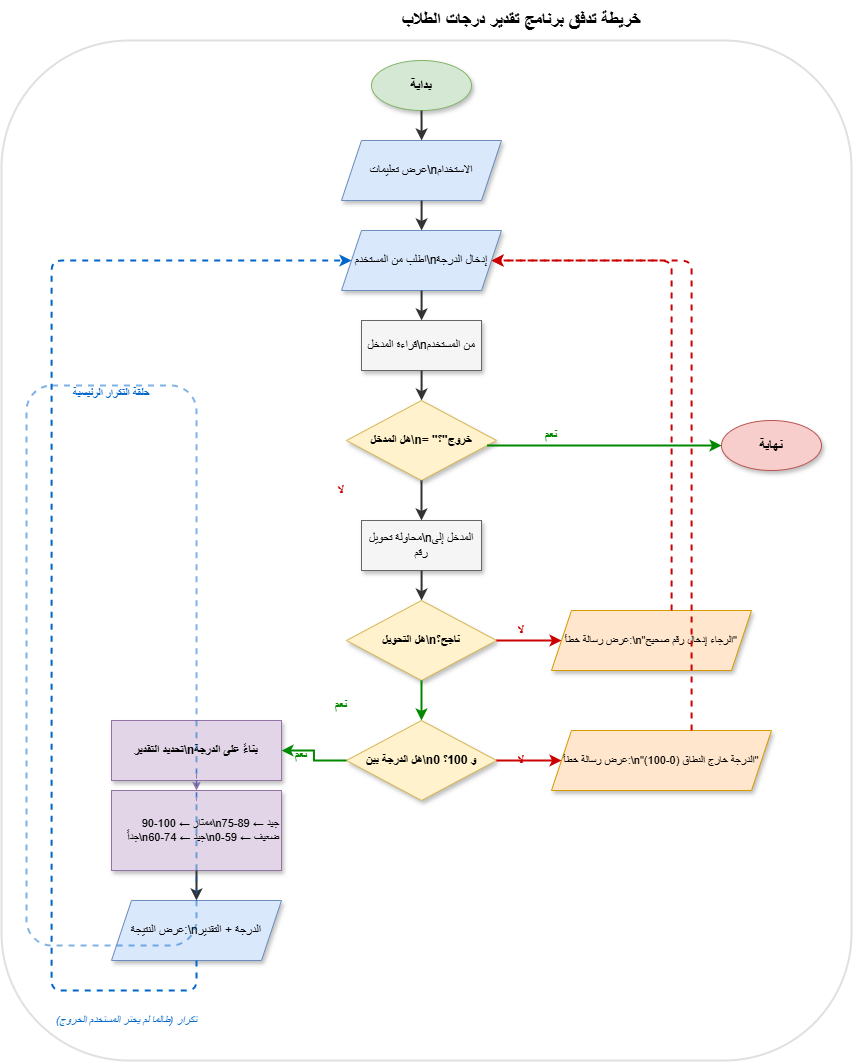

The diagram above was exported from draw.io. Its source (the exported page's mxGraphModel, read from the mxfile embedded in the PNG):
<mxGraphModel dx="1873" dy="1105" grid="1" gridSize="10" guides="1" tooltips="1" connect="1" arrows="1" fold="1" page="1" pageScale="1" pageWidth="1169" pageHeight="1100" math="0" shadow="0">
  <root>
    <mxCell id="0" />
    <mxCell id="1" parent="0" />
    <mxCell id="title" parent="1" style="text;html=1;strokeColor=none;fillColor=none;align=center;verticalAlign=middle;whiteSpace=wrap;rounded=0;fontSize=18;fontStyle=1" value="خريطة تدفق برنامج تقدير درجات الطلاب" vertex="1">
      <mxGeometry height="40" width="500" x="300" y="10" as="geometry" />
    </mxCell>
    <mxCell id="start" parent="1" style="ellipse;whiteSpace=wrap;html=1;fillColor=#d5e8d4;strokeColor=#82b366;fontSize=14;fontStyle=1;shadow=1" value="بداية" vertex="1">
      <mxGeometry height="50" width="100" x="400" y="70" as="geometry" />
    </mxCell>
    <mxCell id="instructions" parent="1" style="shape=parallelogram;perimeter=parallelogramPerimeter;whiteSpace=wrap;html=1;fixedSize=1;fillColor=#dae8fc;strokeColor=#6c8ebf;fontSize=12;shadow=1" value="عرض تعليمات\nالاستخدام" vertex="1">
      <mxGeometry height="60" width="160" x="370" y="150" as="geometry" />
    </mxCell>
    <mxCell id="input-grade" parent="1" style="shape=parallelogram;perimeter=parallelogramPerimeter;whiteSpace=wrap;html=1;fixedSize=1;fillColor=#dae8fc;strokeColor=#6c8ebf;fontSize=12;shadow=1" value="اطلب من المستخدم\nإدخال الدرجة" vertex="1">
      <mxGeometry height="60" width="160" x="370" y="240" as="geometry" />
    </mxCell>
    <mxCell id="read-input" parent="1" style="shape=rectangle;whiteSpace=wrap;html=1;fillColor=#f5f5f5;strokeColor=#666666;fontSize=12;shadow=1" value="قراءة المدخل\nمن المستخدم" vertex="1">
      <mxGeometry height="50" width="120" x="390" y="330" as="geometry" />
    </mxCell>
    <mxCell id="check-exit" parent="1" style="rhombus;whiteSpace=wrap;html=1;fillColor=#fff2cc;strokeColor=#d6b656;fontSize=12;fontStyle=1;shadow=1" value="هل المدخل\n= &quot;خروج&quot;؟" vertex="1">
      <mxGeometry height="80" width="150" x="375" y="410" as="geometry" />
    </mxCell>
    <mxCell id="end" parent="1" style="ellipse;whiteSpace=wrap;html=1;fillColor=#f8cecc;strokeColor=#b85450;fontSize=14;fontStyle=1;shadow=1" value="نهاية" vertex="1">
      <mxGeometry height="50" width="100" x="750" y="430" as="geometry" />
    </mxCell>
    <mxCell id="try-convert" parent="1" style="shape=rectangle;whiteSpace=wrap;html=1;fillColor=#f5f5f5;strokeColor=#666666;fontSize=12;shadow=1" value="محاولة تحويل\nالمدخل إلى رقم" vertex="1">
      <mxGeometry height="50" width="120" x="390" y="530" as="geometry" />
    </mxCell>
    <mxCell id="check-convert" parent="1" style="rhombus;whiteSpace=wrap;html=1;fillColor=#fff2cc;strokeColor=#d6b656;fontSize=12;fontStyle=1;shadow=1" value="هل التحويل\nناجح؟" vertex="1">
      <mxGeometry height="80" width="150" x="375" y="610" as="geometry" />
    </mxCell>
    <mxCell id="error-convert" parent="1" style="shape=parallelogram;perimeter=parallelogramPerimeter;whiteSpace=wrap;html=1;fixedSize=1;fillColor=#ffe6cc;strokeColor=#d79b00;fontSize=11;shadow=1" value="عرض رسالة خطأ:\n&quot;الرجاء إدخال رقم صحيح&quot;" vertex="1">
      <mxGeometry height="60" width="200" x="580" y="620" as="geometry" />
    </mxCell>
    <mxCell id="check-range" parent="1" style="rhombus;whiteSpace=wrap;html=1;fillColor=#fff2cc;strokeColor=#d6b656;fontSize=12;fontStyle=1;shadow=1" value="هل الدرجة بين\n0 و 100؟" vertex="1">
      <mxGeometry height="80" width="150" x="375" y="730" as="geometry" />
    </mxCell>
    <mxCell id="error-range" parent="1" style="shape=parallelogram;perimeter=parallelogramPerimeter;whiteSpace=wrap;html=1;fixedSize=1;fillColor=#ffe6cc;strokeColor=#d79b00;fontSize=11;shadow=1" value="عرض رسالة خطأ:\n&quot;الدرجة خارج النطاق (0-100)&quot;" vertex="1">
      <mxGeometry height="60" width="220" x="580" y="740" as="geometry" />
    </mxCell>
    <mxCell id="determine" parent="1" style="shape=rectangle;whiteSpace=wrap;html=1;fillColor=#e1d5e7;strokeColor=#9673a6;fontSize=12;fontStyle=1;shadow=1" value="تحديد التقدير\nبناءً على الدرجة" vertex="1">
      <mxGeometry height="60" width="170" x="140" y="730" as="geometry" />
    </mxCell>
    <mxCell id="grade-details" parent="1" style="shape=rectangle;whiteSpace=wrap;html=1;fillColor=#e1d5e7;strokeColor=#9673a6;fontSize=11;align=right;shadow=1" value="90-100 ← ممتاز\n75-89  ← جيد جداً\n60-74  ← جيد\n0-59   ← ضعيف" vertex="1">
      <mxGeometry height="80" width="170" x="140" y="800" as="geometry" />
    </mxCell>
    <mxCell id="output" parent="1" style="shape=parallelogram;perimeter=parallelogramPerimeter;whiteSpace=wrap;html=1;fixedSize=1;fillColor=#dae8fc;strokeColor=#6c8ebf;fontSize=12;shadow=1" value="عرض النتيجة:\nالدرجة + التقدير" vertex="1">
      <mxGeometry height="60" width="170" x="140" y="910" as="geometry" />
    </mxCell>
    <mxCell id="arrow1" edge="1" parent="1" source="start" style="edgeStyle=orthogonalEdgeStyle;rounded=0;orthogonalLoop=1;jettySize=auto;html=1;strokeWidth=2;strokeColor=#333333;" target="instructions">
      <mxGeometry relative="1" as="geometry" />
    </mxCell>
    <mxCell id="arrow2" edge="1" parent="1" source="instructions" style="edgeStyle=orthogonalEdgeStyle;rounded=0;orthogonalLoop=1;jettySize=auto;html=1;strokeWidth=2;strokeColor=#333333;" target="input-grade">
      <mxGeometry relative="1" as="geometry" />
    </mxCell>
    <mxCell id="arrow3" edge="1" parent="1" source="input-grade" style="edgeStyle=orthogonalEdgeStyle;rounded=0;orthogonalLoop=1;jettySize=auto;html=1;strokeWidth=2;strokeColor=#333333;" target="read-input">
      <mxGeometry relative="1" as="geometry" />
    </mxCell>
    <mxCell id="arrow4" edge="1" parent="1" source="read-input" style="edgeStyle=orthogonalEdgeStyle;rounded=0;orthogonalLoop=1;jettySize=auto;html=1;strokeWidth=2;strokeColor=#333333;" target="check-exit">
      <mxGeometry relative="1" as="geometry" />
    </mxCell>
    <mxCell id="arrow-exit-yes" edge="1" parent="1" source="check-exit" style="edgeStyle=orthogonalEdgeStyle;rounded=0;orthogonalLoop=1;jettySize=auto;html=1;strokeWidth=2;strokeColor=#008800;strokeColor=#008800;" target="end">
      <mxGeometry relative="1" as="geometry">
        <Array as="points">
          <mxPoint x="550" y="455" />
          <mxPoint x="550" y="455" />
        </Array>
        <mxPoint x="525" y="455" as="targetPoint" />
      </mxGeometry>
    </mxCell>
    <mxCell id="label-yes" parent="1" style="text;html=1;strokeColor=none;fillColor=none;align=center;verticalAlign=middle;whiteSpace=wrap;rounded=0;fontSize=12;fontColor=#008800;fontStyle=1" value="نعم" vertex="1">
      <mxGeometry height="20" width="50" x="555" y="435" as="geometry" />
    </mxCell>
    <mxCell id="arrow-exit-no" edge="1" parent="1" source="check-exit" style="edgeStyle=orthogonalEdgeStyle;rounded=0;orthogonalLoop=1;jettySize=auto;html=1;strokeWidth=2;strokeColor=#333333;" target="try-convert">
      <mxGeometry relative="1" as="geometry" />
    </mxCell>
    <mxCell id="label-no" parent="1" style="text;html=1;strokeColor=none;fillColor=none;align=center;verticalAlign=middle;whiteSpace=wrap;rounded=0;fontSize=12;fontColor=#cc0000;fontStyle=1" value="لا" vertex="1">
      <mxGeometry height="20" width="40" x="350" y="490" as="geometry" />
    </mxCell>
    <mxCell id="arrow7" edge="1" parent="1" source="try-convert" style="edgeStyle=orthogonalEdgeStyle;rounded=0;orthogonalLoop=1;jettySize=auto;html=1;strokeWidth=2;strokeColor=#333333;" target="check-convert">
      <mxGeometry relative="1" as="geometry" />
    </mxCell>
    <mxCell id="arrow-convert-no" edge="1" parent="1" source="check-convert" style="edgeStyle=orthogonalEdgeStyle;rounded=0;orthogonalLoop=1;jettySize=auto;html=1;strokeWidth=2;strokeColor=#cc0000;" target="error-convert">
      <mxGeometry relative="1" as="geometry">
        <mxPoint x="525" y="650" as="targetPoint" />
      </mxGeometry>
    </mxCell>
    <mxCell id="label-convert-no" parent="1" style="text;html=1;strokeColor=none;fillColor=none;align=center;verticalAlign=middle;whiteSpace=wrap;rounded=0;fontSize=12;fontColor=#cc0000;fontStyle=1" value="لا" vertex="1">
      <mxGeometry height="20" width="40" x="530" y="630" as="geometry" />
    </mxCell>
    <mxCell id="arrow-convert-yes" edge="1" parent="1" source="check-convert" style="edgeStyle=orthogonalEdgeStyle;rounded=0;orthogonalLoop=1;jettySize=auto;html=1;strokeWidth=2;strokeColor=#008800;" target="check-range">
      <mxGeometry relative="1" as="geometry" />
    </mxCell>
    <mxCell id="label-convert-yes" parent="1" style="text;html=1;strokeColor=none;fillColor=none;align=center;verticalAlign=middle;whiteSpace=wrap;rounded=0;fontSize=12;fontColor=#008800;fontStyle=1" value="نعم" vertex="1">
      <mxGeometry height="20" width="40" x="350" y="705" as="geometry" />
    </mxCell>
    <mxCell id="arrow-error-loop" edge="1" parent="1" source="error-convert" style="edgeStyle=orthogonalEdgeStyle;rounded=1;orthogonalLoop=1;jettySize=auto;html=1;strokeWidth=2;strokeColor=#cc0000;dashed=1;" target="input-grade">
      <mxGeometry relative="1" as="geometry">
        <Array as="points">
          <mxPoint x="680" y="680" />
          <mxPoint x="700" y="680" />
          <mxPoint x="700" y="270" />
        </Array>
        <mxPoint x="680" y="270" as="targetPoint" />
      </mxGeometry>
    </mxCell>
    <mxCell id="arrow-range-no" edge="1" parent="1" source="check-range" style="edgeStyle=orthogonalEdgeStyle;rounded=0;orthogonalLoop=1;jettySize=auto;html=1;strokeWidth=2;strokeColor=#cc0000;" target="error-range">
      <mxGeometry relative="1" as="geometry" />
    </mxCell>
    <mxCell id="label-range-no" parent="1" style="text;html=1;strokeColor=none;fillColor=none;align=center;verticalAlign=middle;whiteSpace=wrap;rounded=0;fontSize=12;fontColor=#cc0000;fontStyle=1" value="لا" vertex="1">
      <mxGeometry height="20" width="40" x="530" y="760" as="geometry" />
    </mxCell>
    <mxCell id="arrow-range-yes" edge="1" parent="1" source="check-range" style="edgeStyle=orthogonalEdgeStyle;rounded=0;orthogonalLoop=1;jettySize=auto;html=1;strokeWidth=2;strokeColor=#008800;" target="determine">
      <mxGeometry relative="1" as="geometry">
        <mxPoint x="375" y="760" as="targetPoint" />
      </mxGeometry>
    </mxCell>
    <mxCell id="label-range-yes" parent="1" style="text;html=1;strokeColor=none;fillColor=none;align=center;verticalAlign=middle;whiteSpace=wrap;rounded=0;fontSize=12;fontColor=#008800;fontStyle=1" value="نعم" vertex="1">
      <mxGeometry height="20" width="40" x="310" y="755" as="geometry" />
    </mxCell>
    <mxCell id="arrow-range-error-loop" edge="1" parent="1" source="error-range" style="edgeStyle=orthogonalEdgeStyle;rounded=1;orthogonalLoop=1;jettySize=auto;html=1;strokeWidth=2;strokeColor=#cc0000;dashed=1;" target="input-grade">
      <mxGeometry relative="1" as="geometry">
        <Array as="points">
          <mxPoint x="690" y="800" />
          <mxPoint x="720" y="800" />
          <mxPoint x="720" y="270" />
        </Array>
        <mxPoint x="690" y="270" as="targetPoint" />
      </mxGeometry>
    </mxCell>
    <mxCell id="arrow14" edge="1" parent="1" source="determine" style="edgeStyle=orthogonalEdgeStyle;rounded=0;orthogonalLoop=1;jettySize=auto;html=1;strokeWidth=1;strokeColor=#9673a6;dashed=1;" target="grade-details">
      <mxGeometry relative="1" as="geometry" />
    </mxCell>
    <mxCell id="arrow15" edge="1" parent="1" source="grade-details" style="edgeStyle=orthogonalEdgeStyle;rounded=0;orthogonalLoop=1;jettySize=auto;html=1;strokeWidth=2;strokeColor=#333333;" target="output">
      <mxGeometry relative="1" as="geometry" />
    </mxCell>
    <mxCell id="arrow-loop-main" edge="1" parent="1" source="output" style="edgeStyle=orthogonalEdgeStyle;rounded=1;orthogonalLoop=1;jettySize=auto;html=1;strokeWidth=2;strokeColor=#0066cc;dashed=1;" target="input-grade">
      <mxGeometry relative="1" as="geometry">
        <Array as="points">
          <mxPoint x="225" y="1000" />
          <mxPoint x="80" y="1000" />
          <mxPoint x="80" y="270" />
        </Array>
        <mxPoint x="225" y="270" as="targetPoint" />
      </mxGeometry>
    </mxCell>
    <mxCell id="label-loop" parent="1" style="text;html=1;strokeColor=none;fillColor=none;align=center;verticalAlign=middle;whiteSpace=wrap;rounded=0;fontSize=11;fontColor=#0066cc;fontStyle=2" value="تكرار (طالما لم يختر المستخدم الخروج)" vertex="1">
      <mxGeometry height="20" width="210" x="50" y="1020" as="geometry" />
    </mxCell>
    <mxCell id="loop-box" parent="1" style="rounded=1;whiteSpace=wrap;html=1;fillColor=none;strokeColor=#0066cc;strokeWidth=2;dashed=1;opacity=50;" value="" vertex="1">
      <mxGeometry height="560" width="170" x="55" y="395" as="geometry" />
    </mxCell>
    <mxCell id="loop-label" parent="1" style="text;html=1;strokeColor=none;fillColor=none;align=center;verticalAlign=top;whiteSpace=wrap;rounded=0;fontSize=11;fontColor=#0066cc;fontStyle=1" value="حلقة التكرار الرئيسية" vertex="1">
      <mxGeometry height="30" width="140" x="70" y="390" as="geometry" />
    </mxCell>
    <mxCell id="outer-frame" parent="1" style="rounded=1;whiteSpace=wrap;html=1;fillColor=none;strokeColor=#999999;strokeWidth=2;dashed=0;opacity=30;" value="" vertex="1">
      <mxGeometry height="1020" width="850" x="30" y="50" as="geometry" />
    </mxCell>
  </root>
</mxGraphModel>